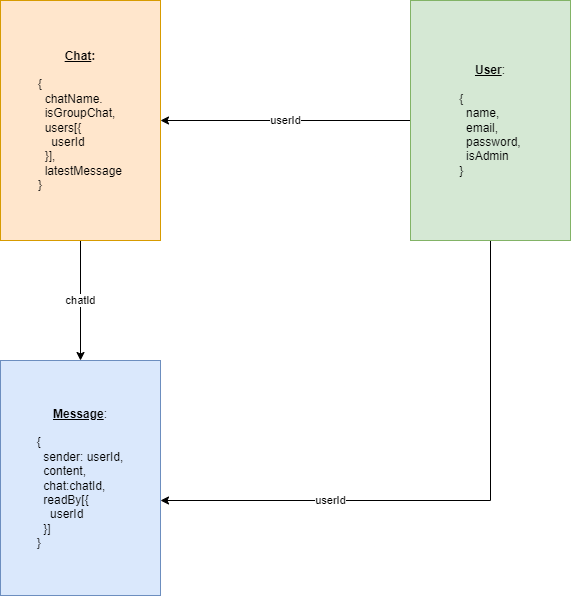

The diagram above was exported from draw.io. Its source (the exported page's mxGraphModel, read from the mxfile embedded in the PNG):
<mxGraphModel dx="1221" dy="676" grid="1" gridSize="10" guides="1" tooltips="1" connect="1" arrows="1" fold="1" page="1" pageScale="1" pageWidth="850" pageHeight="1100" math="0" shadow="0">
  <root>
    <mxCell id="0" />
    <mxCell id="1" parent="0" />
    <mxCell id="2jeLmKgmZuZwyuT04ZGv-6" value="chatId" style="edgeStyle=orthogonalEdgeStyle;rounded=0;orthogonalLoop=1;jettySize=auto;html=1;entryX=0.5;entryY=0;entryDx=0;entryDy=0;" edge="1" parent="1" source="2jeLmKgmZuZwyuT04ZGv-1" target="2jeLmKgmZuZwyuT04ZGv-2">
      <mxGeometry relative="1" as="geometry" />
    </mxCell>
    <mxCell id="2jeLmKgmZuZwyuT04ZGv-1" value="&lt;span&gt;&lt;u&gt;Chat&lt;/u&gt;:&lt;br&gt;&lt;br&gt;&lt;div style=&quot;text-align: left;&quot;&gt;&lt;span style=&quot;font-weight: normal;&quot;&gt;{&lt;/span&gt;&lt;/div&gt;&lt;div style=&quot;text-align: left;&quot;&gt;&lt;span style=&quot;font-weight: normal;&quot;&gt;&amp;nbsp; chatName.&lt;/span&gt;&lt;/div&gt;&lt;div style=&quot;text-align: left;&quot;&gt;&lt;span style=&quot;font-weight: normal;&quot;&gt;&amp;nbsp; isGroupChat,&lt;/span&gt;&lt;/div&gt;&lt;div style=&quot;text-align: left;&quot;&gt;&lt;span style=&quot;font-weight: normal;&quot;&gt;&amp;nbsp; users[{&lt;/span&gt;&lt;/div&gt;&lt;div style=&quot;text-align: left;&quot;&gt;&lt;span style=&quot;font-weight: normal;&quot;&gt;&amp;nbsp; &amp;nbsp; userId&lt;/span&gt;&lt;/div&gt;&lt;div style=&quot;text-align: left;&quot;&gt;&lt;span style=&quot;font-weight: normal;&quot;&gt;&amp;nbsp; }],&lt;/span&gt;&lt;/div&gt;&lt;div style=&quot;text-align: left;&quot;&gt;&lt;span style=&quot;font-weight: normal;&quot;&gt;&amp;nbsp; latestMessage&lt;/span&gt;&lt;/div&gt;&lt;div style=&quot;text-align: left;&quot;&gt;&lt;span style=&quot;font-weight: normal;&quot;&gt;}&lt;/span&gt;&lt;/div&gt;&lt;/span&gt;" style="rounded=0;whiteSpace=wrap;html=1;fontStyle=1;labelBackgroundColor=none;labelBorderColor=none;fillColor=#ffe6cc;strokeColor=#d79b00;" vertex="1" parent="1">
      <mxGeometry x="160" y="80" width="160" height="240" as="geometry" />
    </mxCell>
    <mxCell id="2jeLmKgmZuZwyuT04ZGv-16" value="userId" style="edgeStyle=orthogonalEdgeStyle;rounded=0;orthogonalLoop=1;jettySize=auto;html=1;exitX=0.5;exitY=1;exitDx=0;exitDy=0;" edge="1" parent="1" source="2jeLmKgmZuZwyuT04ZGv-3" target="2jeLmKgmZuZwyuT04ZGv-2">
      <mxGeometry x="0.4237" relative="1" as="geometry">
        <Array as="points">
          <mxPoint x="650" y="580" />
        </Array>
        <mxPoint as="offset" />
      </mxGeometry>
    </mxCell>
    <mxCell id="2jeLmKgmZuZwyuT04ZGv-2" value="&lt;b&gt;&lt;u&gt;Message&lt;/u&gt;&lt;/b&gt;:&lt;br&gt;&lt;br&gt;&lt;div style=&quot;text-align: left;&quot;&gt;&lt;span style=&quot;background-color: initial;&quot;&gt;{&lt;/span&gt;&lt;/div&gt;&lt;div style=&quot;text-align: left;&quot;&gt;&lt;span style=&quot;background-color: initial;&quot;&gt;&amp;nbsp; sender: userId,&lt;/span&gt;&lt;/div&gt;&lt;div style=&quot;text-align: left;&quot;&gt;&lt;span style=&quot;background-color: initial;&quot;&gt;&amp;nbsp; content,&lt;/span&gt;&lt;/div&gt;&lt;div style=&quot;text-align: left;&quot;&gt;&lt;span style=&quot;background-color: initial;&quot;&gt;&amp;nbsp; chat:chatId,&lt;/span&gt;&lt;/div&gt;&lt;div style=&quot;text-align: left;&quot;&gt;&lt;span style=&quot;background-color: initial;&quot;&gt;&amp;nbsp; readBy[{&lt;/span&gt;&lt;/div&gt;&lt;div style=&quot;text-align: left;&quot;&gt;&lt;span style=&quot;background-color: initial;&quot;&gt;&amp;nbsp; &amp;nbsp; userId&lt;/span&gt;&lt;/div&gt;&lt;div style=&quot;text-align: left;&quot;&gt;&lt;span style=&quot;background-color: initial;&quot;&gt;&amp;nbsp; }]&lt;/span&gt;&lt;/div&gt;&lt;div style=&quot;text-align: left;&quot;&gt;&lt;span style=&quot;background-color: initial;&quot;&gt;}&lt;/span&gt;&lt;/div&gt;" style="rounded=0;whiteSpace=wrap;html=1;fillColor=#dae8fc;strokeColor=#6c8ebf;" vertex="1" parent="1">
      <mxGeometry x="160" y="440" width="160" height="235" as="geometry" />
    </mxCell>
    <mxCell id="2jeLmKgmZuZwyuT04ZGv-13" value="userId" style="edgeStyle=orthogonalEdgeStyle;rounded=0;orthogonalLoop=1;jettySize=auto;html=1;entryX=1;entryY=0.5;entryDx=0;entryDy=0;" edge="1" parent="1" source="2jeLmKgmZuZwyuT04ZGv-3" target="2jeLmKgmZuZwyuT04ZGv-1">
      <mxGeometry relative="1" as="geometry" />
    </mxCell>
    <mxCell id="2jeLmKgmZuZwyuT04ZGv-3" value="&lt;u&gt;&lt;b&gt;User&lt;/b&gt;&lt;/u&gt;:&lt;br&gt;&lt;br&gt;&lt;div style=&quot;text-align: left;&quot;&gt;&lt;span style=&quot;background-color: initial;&quot;&gt;{&lt;/span&gt;&lt;/div&gt;&lt;div style=&quot;text-align: left;&quot;&gt;&lt;span style=&quot;background-color: initial;&quot;&gt;&amp;nbsp; name,&lt;/span&gt;&lt;/div&gt;&lt;div style=&quot;text-align: left;&quot;&gt;&lt;span style=&quot;background-color: initial;&quot;&gt;&amp;nbsp; email,&lt;/span&gt;&lt;/div&gt;&lt;div style=&quot;text-align: left;&quot;&gt;&lt;span style=&quot;background-color: initial;&quot;&gt;&amp;nbsp; password,&lt;/span&gt;&lt;/div&gt;&lt;div style=&quot;text-align: left;&quot;&gt;&lt;span style=&quot;background-color: initial;&quot;&gt;&amp;nbsp; isAdmin&lt;/span&gt;&lt;/div&gt;&lt;div style=&quot;text-align: left;&quot;&gt;&lt;span style=&quot;background-color: initial;&quot;&gt;}&lt;/span&gt;&lt;/div&gt;" style="rounded=0;whiteSpace=wrap;html=1;fillColor=#d5e8d4;strokeColor=#82b366;" vertex="1" parent="1">
      <mxGeometry x="570" y="80" width="160" height="240" as="geometry" />
    </mxCell>
  </root>
</mxGraphModel>